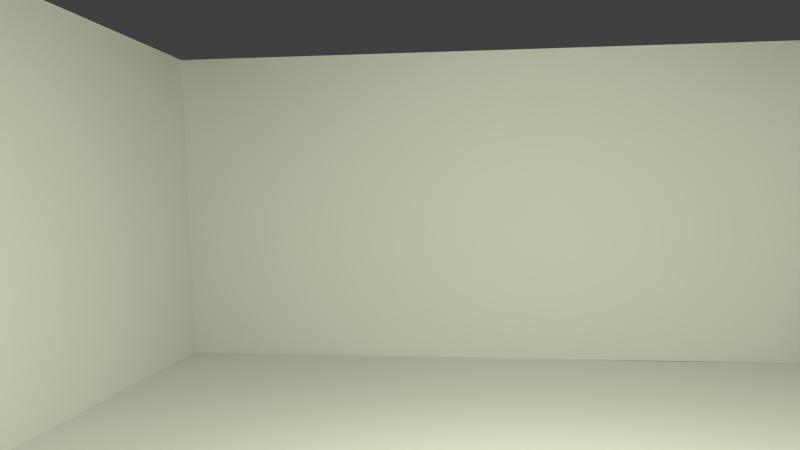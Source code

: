 # Source: S-W-Kamerafahrt_09.blend  (saved by Blender 2.76.0; exported with 4.5.12 LTS)
import bpy
from mathutils import Matrix  # noqa: F401  (used for matrix-valued properties, if any)

bpy.ops.wm.read_factory_settings(use_empty=True)
scene = bpy.context.scene
scene.name = 'Scene'

# ---- collections
col_collection_1 = bpy.data.collections.new('Collection 1'); scene.collection.children.link(col_collection_1)
col_tisch = bpy.data.collections.new('Tisch')  # instanced only; not linked into the scene
col_sofa = bpy.data.collections.new('Sofa')  # instanced only; not linked into the scene
col_leiter = bpy.data.collections.new('Leiter')  # instanced only; not linked into the scene
col_weihnachtsbaum = bpy.data.collections.new('Weihnachtsbaum')  # instanced only; not linked into the scene
col_weihnachtskram = bpy.data.collections.new('Weihnachtskram')  # instanced only; not linked into the scene
col_minion2 = bpy.data.collections.new('Minion2')  # instanced only; not linked into the scene
col_minion1 = bpy.data.collections.new('Minion1')  # instanced only; not linked into the scene

# ---- materials (node trees are filled in below, after node groups)
mat_material_002 = bpy.data.materials.new('Material.002')
mat_material_002.alpha_threshold = 0.0
mat_material_002.roughness = 0.5
mat_material = bpy.data.materials.new('Material')
mat_material.alpha_threshold = 0.0
mat_material.roughness = 0.5
mat_material.line_color = (0.0, 0.0, 0.0, 1.0)

# ---- material node trees
mat_material_002.use_nodes = True; mat_material_002.node_tree.nodes.clear()
_N = mat_material_002.node_tree.nodes; _L = mat_material_002.node_tree.links
n0 = _N.new('ShaderNodeOutputMaterial'); n0.name = 'Material Output'; n0.location = (300, 300)
n1 = _N.new('ShaderNodeEmission'); n1.name = 'Emission'; n1.location = (10, 300)
n1.inputs[0].default_value = (0.7763, 0.8, 0.5825, 1.0)
n1.inputs[1].default_value = 100.0
_L.new(n1.outputs[0], n0.inputs[0])
n0.is_active_output = True

# ---- world
world_world = bpy.data.worlds.new('World'); scene.world = world_world
world_world.color = (0.05088, 0.05088, 0.05088)
world_world.use_sun_shadow = False
world_world.sun_shadow_jitter_overblur = 0.0
world_world.cycles.sampling_method = 'MANUAL'
world_world.cycles.sample_map_resolution = 256

# ---- cameras
cam_camera = bpy.data.cameras.new('Camera')
cam_camera.clip_end = 100.0
cam_camera.lens = 30.0
cam_camera.sensor_width = 32.0
cam_camera.sensor_height = 18.0
cam_camera.ortho_scale = 7.314
cam_camera.dof.focus_distance = 0.0

# ---- meshes
me_plane = bpy.data.meshes.new('Plane')
me_plane.from_pydata([(-1.0, -1.0, 0.0), (1.0, -1.0, 0.0), (-1.0, 1.0, 0.0), (1.0, 1.0, 0.0)], [], [(0, 1, 3, 2)])
me_plane.materials.append(mat_material_002)
me_plane.use_remesh_preserve_volume = False
me_plane.use_remesh_preserve_attributes = False
me_plane.use_mirror_vertex_groups = False
me_plane.update()
me_cube = bpy.data.meshes.new('Cube')
me_cube.from_pydata([(-1.0, -1.0, -1.0), (-1.0, 1.0, -1.0), (-1.0, -1.0, 1.0), (-1.0, 1.0, 1.0), (-1.001, 0.5726, -1.003), (-1.0, 0.3048, -1.0), (-1.0, 0.3048, -0.02208), (-1.0, 0.3048, -1.0), (-1.0, 0.3048, -0.02208), (-2.823, -1.0, -1.0), (-2.823, 1.0, -1.0), (-2.824, 0.5726, -1.003), (-2.823, 0.3048, -1.0), (-2.749, -1.0, 1.0), (-2.749, 1.0, 1.0)], [(7, 5), (6, 8)], [(0, 5, 12, 9), (4, 5, 12, 11), (1, 4, 11, 10), (9, 13, 2, 0), (13, 9, 10, 14), (10, 14, 3, 1)])
_uv = me_cube.uv_layers.new(name='UVMap')
_uv.uv.foreach_set('vector', [-10.96, 14.73, 3.863, 14.73, 3.863, -13.72, -10.96, -13.72, 6.905, 14.72, 3.863, 14.73, 3.863, -13.72, 6.905, -13.73, 11.76, 14.73, 6.905, 14.72, 6.905, -13.73, 11.76, -13.72, 0.0, 0.0, 0.0, 0.0, 0.0, 0.0, 7.725, -6.728, 0.0, 0.0, 0.0, 0.0, 0.0, 0.0, 0.0, 0.0, 0.0, 0.0, 0.0, 0.0, 0.0, 0.0, 0.0, 0.0])
me_cube.materials.append(mat_material)
me_cube.use_remesh_preserve_volume = False
me_cube.use_remesh_preserve_attributes = False
me_cube.use_mirror_vertex_groups = False
me_cube.update()

# ---- objects
ob_tisch = bpy.data.objects.new('Tisch', None)
ob_sofa = bpy.data.objects.new('Sofa', None)
ob_leiter_001 = bpy.data.objects.new('Leiter.001', None)
ob_weihnachtsbaum = bpy.data.objects.new('Weihnachtsbaum', None)
ob_plane = bpy.data.objects.new('Plane', me_plane)
ob_weihnachtskram = bpy.data.objects.new('Weihnachtskram', None)
ob_minion2 = bpy.data.objects.new('Minion2', None)
ob_minion1 = bpy.data.objects.new('Minion1', None)
ob_leiter = bpy.data.objects.new('Leiter', None)
ob_cube = bpy.data.objects.new('Cube', me_cube)
ob_camera = bpy.data.objects.new('Camera', cam_camera)
ob_beziercircle = bpy.data.objects.new('BezierCircle', None)

# ---- transforms, parenting, visibility, modifiers, constraints
ob_tisch.location = (-18.61, 1.509, 0.4955)
ob_tisch.rotation_euler = (0.0, -0.0, -1.076)
ob_tisch.scale = (0.4511, 0.4511, 0.4511)
ob_tisch.empty_image_offset = (0.0, 0.0)
ob_tisch.show_instancer_for_render = False
ob_tisch.instance_type = 'COLLECTION'
ob_tisch.lineart.crease_threshold = 0.0
ob_sofa.location = (-19.51, 3.552, 0.5525)
ob_sofa.rotation_euler = (0.0, -0.0, -1.015)
ob_sofa.scale = (0.6052, 0.6052, 0.6052)
ob_sofa.empty_image_offset = (0.0, 0.0)
ob_sofa.show_instancer_for_render = False
ob_sofa.instance_type = 'COLLECTION'
ob_sofa.lineart.crease_threshold = 0.0
ob_leiter_001.location = (-18.02, 2.816, 1.693)
ob_leiter_001.rotation_euler = (0.3599, -1.106, 4.637)
ob_leiter_001.scale = (1.056, 1.056, 1.056)
ob_leiter_001.empty_image_offset = (0.0, 0.0)
ob_leiter_001.show_instancer_for_render = False
ob_leiter_001.instance_type = 'COLLECTION'
ob_leiter_001.lineart.crease_threshold = 0.0
ob_weihnachtsbaum.location = (-20.55, -4.703, 2.392)
ob_weihnachtsbaum.empty_image_offset = (0.0, 0.0)
ob_weihnachtsbaum.show_instancer_for_render = False
ob_weihnachtsbaum.instance_type = 'COLLECTION'
ob_weihnachtsbaum.lineart.crease_threshold = 0.0
ob_plane.location = (-9.031, 1.151, 8.335)
ob_plane.rotation_euler = (0.0, 0.4631, 0.0)
ob_plane.lineart.crease_threshold = 0.0
ob_weihnachtskram.location = (-16.72, -3.347, 0.512)
ob_weihnachtskram.rotation_euler = (-0.03394, -0.0, 0.4368)
ob_weihnachtskram.scale = (0.4666, 0.4666, 0.4666)
ob_weihnachtskram.empty_image_offset = (0.0, 0.0)
ob_weihnachtskram.show_instancer_for_render = False
ob_weihnachtskram.instance_type = 'COLLECTION'
ob_weihnachtskram.lineart.crease_threshold = 0.0
ob_minion2.location = (-16.59, -1.381, 1.06)
ob_minion2.rotation_euler = (0.1849, 0.02428, -1.39)
ob_minion2.scale = (0.4554, 0.4554, 0.4554)
ob_minion2.empty_image_offset = (0.0, 0.0)
ob_minion2.show_instancer_for_render = False
ob_minion2.instance_type = 'COLLECTION'
ob_minion2.lineart.crease_threshold = 0.0
ob_minion1.location = (-16.83, -3.313, 0.4482)
ob_minion1.rotation_euler = (1.671, -1.447, 0.3158)
ob_minion1.scale = (0.544, 0.544, 0.544)
ob_minion1.empty_image_offset = (0.0, 0.0)
ob_minion1.show_instancer_for_render = False
ob_minion1.instance_type = 'COLLECTION'
ob_minion1.lineart.crease_threshold = 0.0
ob_leiter.location = (-19.3, 2.945, 1.71)
ob_leiter.rotation_euler = (0.2209, 1.13, 1.492)
ob_leiter.scale = (1.056, 1.056, 1.056)
ob_leiter.empty_image_offset = (0.0, 0.0)
ob_leiter.show_instancer_for_render = False
ob_leiter.instance_type = 'COLLECTION'
ob_leiter.lineart.crease_threshold = 0.0
ob_cube.location = (0.0, 0.0, 4.0)
ob_cube.scale = (8.0, 8.0, 4.0)
ob_cube.lock_rotations_4d = False
ob_cube.empty_display_type = 'ARROWS'
ob_cube.lineart.crease_threshold = 0.0
ob_camera.location = (-2.646, 0.258, 4.303)
ob_camera.rotation_euler = (1.533, 0.008296, 1.694)
ob_camera.scale = (1.0, 1.0, 1.0)
ob_camera.lock_rotations_4d = False
ob_camera.empty_display_type = 'ARROWS'
ob_camera.color = (0.0, 0.0, 0.0, 0.0)
ob_camera.display_type = 'WIRE'
ob_camera.lineart.crease_threshold = 0.0
ob_beziercircle.location = (0.0, 0.0, 0.0)
ob_tisch.instance_collection = col_tisch
ob_sofa.instance_collection = col_sofa
ob_leiter_001.instance_collection = col_leiter
ob_weihnachtsbaum.instance_collection = col_weihnachtsbaum
ob_weihnachtskram.instance_collection = col_weihnachtskram
ob_minion2.instance_collection = col_minion2
ob_minion1.instance_collection = col_minion1
ob_leiter.instance_collection = col_leiter

# ---- collection membership
col_collection_1.objects.link(ob_tisch)
col_collection_1.objects.link(ob_sofa)
col_collection_1.objects.link(ob_leiter_001)
col_collection_1.objects.link(ob_weihnachtsbaum)
col_collection_1.objects.link(ob_plane)
col_collection_1.objects.link(ob_weihnachtskram)
col_collection_1.objects.link(ob_minion2)
col_collection_1.objects.link(ob_minion1)
col_collection_1.objects.link(ob_leiter)
col_collection_1.objects.link(ob_cube)
col_collection_1.objects.link(ob_camera)
col_collection_1.objects.link(ob_beziercircle)

# ---- scene / render settings (as saved in the file)
scene.camera = ob_camera
scene.frame_start = 880; scene.frame_end = 1071; scene.frame_set(1070)
scene.render.engine = 'CYCLES'
scene.render.resolution_percentage = 25
scene.render.dither_intensity = 0.0
scene.cycles.use_denoising = False
scene.cycles.samples = 20
scene.cycles.sampling_pattern = 'TABULATED_SOBOL'
scene.cycles.light_sampling_threshold = 0.0
scene.cycles.use_adaptive_sampling = False
scene.cycles.use_light_tree = False
scene.cycles.blur_glossy = 0.0
scene.cycles.pixel_filter_type = 'GAUSSIAN'
scene.cycles.sample_clamp_indirect = 0.0
scene.view_settings.view_transform = 'Standard'
bpy.context.view_layer.update()
